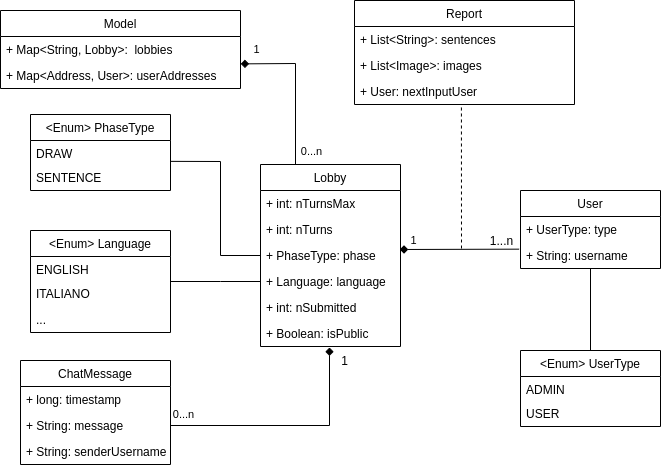

The diagram above was exported from draw.io. Its source (the exported page's mxGraphModel, read from the mxfile embedded in the PNG):
<mxGraphModel dx="868" dy="453" grid="1" gridSize="10" guides="1" tooltips="1" connect="1" arrows="1" fold="1" page="1" pageScale="1" pageWidth="827" pageHeight="1169" math="0" shadow="0">
  <root>
    <mxCell id="0" />
    <mxCell id="1" parent="0" />
    <mxCell id="Fll1lEJ776qZSrNcN8XA-10" value="ChatMessage" style="swimlane;fontStyle=0;childLayout=stackLayout;horizontal=1;startSize=26;fillColor=none;horizontalStack=0;resizeParent=1;resizeParentMax=0;resizeLast=0;collapsible=1;marginBottom=0;" parent="1" vertex="1">
      <mxGeometry x="80" y="460" width="150" height="104" as="geometry" />
    </mxCell>
    <mxCell id="Fll1lEJ776qZSrNcN8XA-11" value="+ long: timestamp" style="text;strokeColor=none;fillColor=none;align=left;verticalAlign=top;spacingLeft=4;spacingRight=4;overflow=hidden;rotatable=0;points=[[0,0.5],[1,0.5]];portConstraint=eastwest;" parent="Fll1lEJ776qZSrNcN8XA-10" vertex="1">
      <mxGeometry y="26" width="150" height="26" as="geometry" />
    </mxCell>
    <mxCell id="Fll1lEJ776qZSrNcN8XA-12" value="+ String: message" style="text;strokeColor=none;fillColor=none;align=left;verticalAlign=top;spacingLeft=4;spacingRight=4;overflow=hidden;rotatable=0;points=[[0,0.5],[1,0.5]];portConstraint=eastwest;" parent="Fll1lEJ776qZSrNcN8XA-10" vertex="1">
      <mxGeometry y="52" width="150" height="26" as="geometry" />
    </mxCell>
    <mxCell id="Fll1lEJ776qZSrNcN8XA-13" value="+ String: senderUsername" style="text;strokeColor=none;fillColor=none;align=left;verticalAlign=top;spacingLeft=4;spacingRight=4;overflow=hidden;rotatable=0;points=[[0,0.5],[1,0.5]];portConstraint=eastwest;" parent="Fll1lEJ776qZSrNcN8XA-10" vertex="1">
      <mxGeometry y="78" width="150" height="26" as="geometry" />
    </mxCell>
    <mxCell id="Fll1lEJ776qZSrNcN8XA-18" value="" style="endArrow=none;html=1;entryX=1;entryY=0.5;entryDx=0;entryDy=0;startArrow=diamond;startFill=1;rounded=0;" parent="1" target="Fll1lEJ776qZSrNcN8XA-12" edge="1">
      <mxGeometry width="50" height="50" relative="1" as="geometry">
        <mxPoint x="389" y="447" as="sourcePoint" />
        <mxPoint x="280" y="460" as="targetPoint" />
        <Array as="points">
          <mxPoint x="389" y="525" />
        </Array>
      </mxGeometry>
    </mxCell>
    <mxCell id="Fll1lEJ776qZSrNcN8XA-24" value="0...n" style="edgeLabel;html=1;align=center;verticalAlign=middle;resizable=0;points=[];" parent="Fll1lEJ776qZSrNcN8XA-18" vertex="1" connectable="0">
      <mxGeometry x="0.7143" y="-1" relative="1" as="geometry">
        <mxPoint x="-21.1" y="-11" as="offset" />
      </mxGeometry>
    </mxCell>
    <mxCell id="Fll1lEJ776qZSrNcN8XA-19" value="Lobby" style="swimlane;fontStyle=0;childLayout=stackLayout;horizontal=1;startSize=26;fillColor=none;horizontalStack=0;resizeParent=1;resizeParentMax=0;resizeLast=0;collapsible=1;marginBottom=0;whiteSpace=wrap;" parent="1" vertex="1">
      <mxGeometry x="320" y="264" width="140" height="182" as="geometry">
        <mxRectangle x="320" y="316" width="70" height="26" as="alternateBounds" />
      </mxGeometry>
    </mxCell>
    <mxCell id="Fll1lEJ776qZSrNcN8XA-91" value="+ int: nTurnsMax" style="text;strokeColor=none;fillColor=none;align=left;verticalAlign=top;spacingLeft=4;spacingRight=4;overflow=hidden;rotatable=0;points=[[0,0.5],[1,0.5]];portConstraint=eastwest;" parent="Fll1lEJ776qZSrNcN8XA-19" vertex="1">
      <mxGeometry y="26" width="140" height="26" as="geometry" />
    </mxCell>
    <mxCell id="Fll1lEJ776qZSrNcN8XA-92" value="+ int: nTurns" style="text;strokeColor=none;fillColor=none;align=left;verticalAlign=top;spacingLeft=4;spacingRight=4;overflow=hidden;rotatable=0;points=[[0,0.5],[1,0.5]];portConstraint=eastwest;" parent="Fll1lEJ776qZSrNcN8XA-19" vertex="1">
      <mxGeometry y="52" width="140" height="26" as="geometry" />
    </mxCell>
    <mxCell id="5yLh_MKZ6NsmZnqbJwX7-1" value="+ PhaseType: phase" style="text;strokeColor=none;fillColor=none;align=left;verticalAlign=top;spacingLeft=4;spacingRight=4;overflow=hidden;rotatable=0;points=[[0,0.5],[1,0.5]];portConstraint=eastwest;" parent="Fll1lEJ776qZSrNcN8XA-19" vertex="1">
      <mxGeometry y="78" width="140" height="26" as="geometry" />
    </mxCell>
    <mxCell id="Fll1lEJ776qZSrNcN8XA-22" value="+ Language: language" style="text;strokeColor=none;fillColor=none;align=left;verticalAlign=top;spacingLeft=4;spacingRight=4;overflow=hidden;rotatable=0;points=[[0,0.5],[1,0.5]];portConstraint=eastwest;" parent="Fll1lEJ776qZSrNcN8XA-19" vertex="1">
      <mxGeometry y="104" width="140" height="26" as="geometry" />
    </mxCell>
    <mxCell id="Fll1lEJ776qZSrNcN8XA-20" value="+ int: nSubmitted" style="text;strokeColor=none;fillColor=none;align=left;verticalAlign=top;spacingLeft=4;spacingRight=4;overflow=hidden;rotatable=0;points=[[0,0.5],[1,0.5]];portConstraint=eastwest;" parent="Fll1lEJ776qZSrNcN8XA-19" vertex="1">
      <mxGeometry y="130" width="140" height="26" as="geometry" />
    </mxCell>
    <mxCell id="5yLh_MKZ6NsmZnqbJwX7-2" value="+ Boolean: isPublic" style="text;strokeColor=none;fillColor=none;align=left;verticalAlign=top;spacingLeft=4;spacingRight=4;overflow=hidden;rotatable=0;points=[[0,0.5],[1,0.5]];portConstraint=eastwest;" parent="Fll1lEJ776qZSrNcN8XA-19" vertex="1">
      <mxGeometry y="156" width="140" height="26" as="geometry" />
    </mxCell>
    <mxCell id="Fll1lEJ776qZSrNcN8XA-25" value="1" style="text;html=1;align=center;verticalAlign=middle;resizable=0;points=[];autosize=1;" parent="1" vertex="1">
      <mxGeometry x="394" y="450" width="20" height="20" as="geometry" />
    </mxCell>
    <mxCell id="Fll1lEJ776qZSrNcN8XA-28" value="&lt;Enum&gt; PhaseType" style="swimlane;fontStyle=0;childLayout=stackLayout;horizontal=1;startSize=26;fillColor=none;horizontalStack=0;resizeParent=1;resizeParentMax=0;resizeLast=0;collapsible=1;marginBottom=0;" parent="1" vertex="1">
      <mxGeometry x="90" y="214" width="140" height="76" as="geometry" />
    </mxCell>
    <mxCell id="Fll1lEJ776qZSrNcN8XA-82" value="DRAW" style="text;strokeColor=none;fillColor=none;align=left;verticalAlign=top;spacingLeft=4;spacingRight=4;overflow=hidden;rotatable=0;points=[[0,0.5],[1,0.5]];portConstraint=eastwest;" parent="Fll1lEJ776qZSrNcN8XA-28" vertex="1">
      <mxGeometry y="26" width="140" height="24" as="geometry" />
    </mxCell>
    <mxCell id="Fll1lEJ776qZSrNcN8XA-83" value="SENTENCE" style="text;strokeColor=none;fillColor=none;align=left;verticalAlign=top;spacingLeft=4;spacingRight=4;overflow=hidden;rotatable=0;points=[[0,0.5],[1,0.5]];portConstraint=eastwest;" parent="Fll1lEJ776qZSrNcN8XA-28" vertex="1">
      <mxGeometry y="50" width="140" height="26" as="geometry" />
    </mxCell>
    <mxCell id="Fll1lEJ776qZSrNcN8XA-35" value="User" style="swimlane;fontStyle=0;childLayout=stackLayout;horizontal=1;startSize=26;fillColor=none;horizontalStack=0;resizeParent=1;resizeParentMax=0;resizeLast=0;collapsible=1;marginBottom=0;" parent="1" vertex="1">
      <mxGeometry x="580" y="290" width="140" height="78" as="geometry" />
    </mxCell>
    <mxCell id="Fll1lEJ776qZSrNcN8XA-36" value="+ UserType: type" style="text;strokeColor=none;fillColor=none;align=left;verticalAlign=top;spacingLeft=4;spacingRight=4;overflow=hidden;rotatable=0;points=[[0,0.5],[1,0.5]];portConstraint=eastwest;" parent="Fll1lEJ776qZSrNcN8XA-35" vertex="1">
      <mxGeometry y="26" width="140" height="26" as="geometry" />
    </mxCell>
    <mxCell id="Fll1lEJ776qZSrNcN8XA-37" value="+ String: username " style="text;strokeColor=none;fillColor=none;align=left;verticalAlign=top;spacingLeft=4;spacingRight=4;overflow=hidden;rotatable=0;points=[[0,0.5],[1,0.5]];portConstraint=eastwest;" parent="Fll1lEJ776qZSrNcN8XA-35" vertex="1">
      <mxGeometry y="52" width="140" height="26" as="geometry" />
    </mxCell>
    <mxCell id="Fll1lEJ776qZSrNcN8XA-39" value="" style="endArrow=none;html=1;exitX=0.995;exitY=0.269;exitDx=0;exitDy=0;exitPerimeter=0;entryX=-0.01;entryY=0.256;entryDx=0;entryDy=0;entryPerimeter=0;startArrow=diamond;startFill=1;" parent="1" source="5yLh_MKZ6NsmZnqbJwX7-1" target="Fll1lEJ776qZSrNcN8XA-37" edge="1">
      <mxGeometry width="50" height="50" relative="1" as="geometry">
        <mxPoint x="459.43999999999994" y="347.82399999999996" as="sourcePoint" />
        <mxPoint x="530" y="330" as="targetPoint" />
      </mxGeometry>
    </mxCell>
    <mxCell id="Fll1lEJ776qZSrNcN8XA-41" value="1" style="edgeLabel;html=1;align=center;verticalAlign=middle;resizable=0;points=[];" parent="Fll1lEJ776qZSrNcN8XA-39" vertex="1" connectable="0">
      <mxGeometry x="-0.7891" y="-1" relative="1" as="geometry">
        <mxPoint y="-10.91" as="offset" />
      </mxGeometry>
    </mxCell>
    <mxCell id="Fll1lEJ776qZSrNcN8XA-40" value="1...n" style="text;html=1;align=center;verticalAlign=middle;resizable=0;points=[];autosize=1;" parent="1" vertex="1">
      <mxGeometry x="541" y="330" width="40" height="20" as="geometry" />
    </mxCell>
    <mxCell id="Fll1lEJ776qZSrNcN8XA-57" value="Report" style="swimlane;fontStyle=0;childLayout=stackLayout;horizontal=1;startSize=26;fillColor=none;horizontalStack=0;resizeParent=1;resizeParentMax=0;resizeLast=0;collapsible=1;marginBottom=0;" parent="1" vertex="1">
      <mxGeometry x="414" y="100" width="220" height="104" as="geometry" />
    </mxCell>
    <mxCell id="Fll1lEJ776qZSrNcN8XA-58" value="+ List&lt;String&gt;: sentences" style="text;strokeColor=none;fillColor=none;align=left;verticalAlign=top;spacingLeft=4;spacingRight=4;overflow=hidden;rotatable=0;points=[[0,0.5],[1,0.5]];portConstraint=eastwest;" parent="Fll1lEJ776qZSrNcN8XA-57" vertex="1">
      <mxGeometry y="26" width="220" height="26" as="geometry" />
    </mxCell>
    <mxCell id="Fll1lEJ776qZSrNcN8XA-59" value="+ List&lt;Image&gt;: images" style="text;strokeColor=none;fillColor=none;align=left;verticalAlign=top;spacingLeft=4;spacingRight=4;overflow=hidden;rotatable=0;points=[[0,0.5],[1,0.5]];portConstraint=eastwest;" parent="Fll1lEJ776qZSrNcN8XA-57" vertex="1">
      <mxGeometry y="52" width="220" height="26" as="geometry" />
    </mxCell>
    <mxCell id="Fll1lEJ776qZSrNcN8XA-60" value="+ User: nextInputUser" style="text;strokeColor=none;fillColor=none;align=left;verticalAlign=top;spacingLeft=4;spacingRight=4;overflow=hidden;rotatable=0;points=[[0,0.5],[1,0.5]];portConstraint=eastwest;" parent="Fll1lEJ776qZSrNcN8XA-57" vertex="1">
      <mxGeometry y="78" width="220" height="26" as="geometry" />
    </mxCell>
    <mxCell id="Fll1lEJ776qZSrNcN8XA-72" value="" style="endArrow=none;html=1;entryX=0.486;entryY=1.008;entryDx=0;entryDy=0;entryPerimeter=0;dashed=1;" parent="1" target="Fll1lEJ776qZSrNcN8XA-60" edge="1">
      <mxGeometry width="50" height="50" relative="1" as="geometry">
        <mxPoint x="521" y="348" as="sourcePoint" />
        <mxPoint x="521.5799999999999" y="212.962" as="targetPoint" />
      </mxGeometry>
    </mxCell>
    <mxCell id="Fll1lEJ776qZSrNcN8XA-75" value="Model" style="swimlane;fontStyle=0;childLayout=stackLayout;horizontal=1;startSize=26;fillColor=none;horizontalStack=0;resizeParent=1;resizeParentMax=0;resizeLast=0;collapsible=1;marginBottom=0;" parent="1" vertex="1">
      <mxGeometry x="60" y="110" width="240" height="78" as="geometry" />
    </mxCell>
    <mxCell id="Fll1lEJ776qZSrNcN8XA-76" value="+ Map&lt;String, Lobby&gt;:  lobbies" style="text;strokeColor=none;fillColor=none;align=left;verticalAlign=top;spacingLeft=4;spacingRight=4;overflow=hidden;rotatable=0;points=[[0,0.5],[1,0.5]];portConstraint=eastwest;" parent="Fll1lEJ776qZSrNcN8XA-75" vertex="1">
      <mxGeometry y="26" width="240" height="26" as="geometry" />
    </mxCell>
    <mxCell id="Fll1lEJ776qZSrNcN8XA-77" value="+ Map&lt;Address, User&gt;: userAddresses" style="text;strokeColor=none;fillColor=none;align=left;verticalAlign=top;spacingLeft=4;spacingRight=4;overflow=hidden;rotatable=0;points=[[0,0.5],[1,0.5]];portConstraint=eastwest;" parent="Fll1lEJ776qZSrNcN8XA-75" vertex="1">
      <mxGeometry y="52" width="240" height="26" as="geometry" />
    </mxCell>
    <mxCell id="Fll1lEJ776qZSrNcN8XA-79" value="" style="endArrow=diamond;html=1;entryX=1.001;entryY=0.053;entryDx=0;entryDy=0;rounded=0;endFill=1;entryPerimeter=0;exitX=0.25;exitY=0;exitDx=0;exitDy=0;" parent="1" source="Fll1lEJ776qZSrNcN8XA-19" target="Fll1lEJ776qZSrNcN8XA-77" edge="1">
      <mxGeometry width="50" height="50" relative="1" as="geometry">
        <mxPoint x="460" y="381" as="sourcePoint" />
        <mxPoint x="530" y="400" as="targetPoint" />
        <Array as="points">
          <mxPoint x="355" y="163" />
        </Array>
      </mxGeometry>
    </mxCell>
    <mxCell id="Fll1lEJ776qZSrNcN8XA-80" value="0...n" style="edgeLabel;html=1;align=center;verticalAlign=middle;resizable=0;points=[];" parent="Fll1lEJ776qZSrNcN8XA-79" vertex="1" connectable="0">
      <mxGeometry x="-0.9305" y="1" relative="1" as="geometry">
        <mxPoint x="16" y="-9" as="offset" />
      </mxGeometry>
    </mxCell>
    <mxCell id="Fll1lEJ776qZSrNcN8XA-81" value="1" style="edgeLabel;html=1;align=center;verticalAlign=middle;resizable=0;points=[];" parent="Fll1lEJ776qZSrNcN8XA-79" vertex="1" connectable="0">
      <mxGeometry x="0.8609" relative="1" as="geometry">
        <mxPoint x="4" y="-15" as="offset" />
      </mxGeometry>
    </mxCell>
    <mxCell id="Fll1lEJ776qZSrNcN8XA-94" value="" style="endArrow=none;html=1;exitX=1.001;exitY=0.869;exitDx=0;exitDy=0;exitPerimeter=0;entryX=0;entryY=0.5;entryDx=0;entryDy=0;rounded=0;" parent="1" source="Fll1lEJ776qZSrNcN8XA-82" target="5yLh_MKZ6NsmZnqbJwX7-1" edge="1">
      <mxGeometry width="50" height="50" relative="1" as="geometry">
        <mxPoint x="280" y="370" as="sourcePoint" />
        <mxPoint x="330" y="320" as="targetPoint" />
        <Array as="points">
          <mxPoint x="280" y="261" />
          <mxPoint x="280" y="355" />
        </Array>
      </mxGeometry>
    </mxCell>
    <mxCell id="Fll1lEJ776qZSrNcN8XA-95" value="&lt;Enum&gt; UserType" style="swimlane;fontStyle=0;childLayout=stackLayout;horizontal=1;startSize=26;fillColor=none;horizontalStack=0;resizeParent=1;resizeParentMax=0;resizeLast=0;collapsible=1;marginBottom=0;" parent="1" vertex="1">
      <mxGeometry x="580" y="450" width="140" height="76" as="geometry" />
    </mxCell>
    <mxCell id="Fll1lEJ776qZSrNcN8XA-96" value="ADMIN" style="text;strokeColor=none;fillColor=none;align=left;verticalAlign=top;spacingLeft=4;spacingRight=4;overflow=hidden;rotatable=0;points=[[0,0.5],[1,0.5]];portConstraint=eastwest;" parent="Fll1lEJ776qZSrNcN8XA-95" vertex="1">
      <mxGeometry y="26" width="140" height="24" as="geometry" />
    </mxCell>
    <mxCell id="Fll1lEJ776qZSrNcN8XA-97" value="USER" style="text;strokeColor=none;fillColor=none;align=left;verticalAlign=top;spacingLeft=4;spacingRight=4;overflow=hidden;rotatable=0;points=[[0,0.5],[1,0.5]];portConstraint=eastwest;" parent="Fll1lEJ776qZSrNcN8XA-95" vertex="1">
      <mxGeometry y="50" width="140" height="26" as="geometry" />
    </mxCell>
    <mxCell id="Fll1lEJ776qZSrNcN8XA-98" value="" style="endArrow=none;html=1;entryX=0.5;entryY=1;entryDx=0;entryDy=0;" parent="1" source="Fll1lEJ776qZSrNcN8XA-95" target="Fll1lEJ776qZSrNcN8XA-35" edge="1">
      <mxGeometry width="50" height="50" relative="1" as="geometry">
        <mxPoint x="640" y="450" as="sourcePoint" />
        <mxPoint x="648" y="396" as="targetPoint" />
      </mxGeometry>
    </mxCell>
    <mxCell id="5yLh_MKZ6NsmZnqbJwX7-3" value="&lt;Enum&gt; Language" style="swimlane;fontStyle=0;childLayout=stackLayout;horizontal=1;startSize=26;fillColor=none;horizontalStack=0;resizeParent=1;resizeParentMax=0;resizeLast=0;collapsible=1;marginBottom=0;" parent="1" vertex="1">
      <mxGeometry x="90" y="330" width="140" height="102" as="geometry" />
    </mxCell>
    <mxCell id="5yLh_MKZ6NsmZnqbJwX7-4" value="ENGLISH" style="text;strokeColor=none;fillColor=none;align=left;verticalAlign=top;spacingLeft=4;spacingRight=4;overflow=hidden;rotatable=0;points=[[0,0.5],[1,0.5]];portConstraint=eastwest;" parent="5yLh_MKZ6NsmZnqbJwX7-3" vertex="1">
      <mxGeometry y="26" width="140" height="24" as="geometry" />
    </mxCell>
    <mxCell id="5yLh_MKZ6NsmZnqbJwX7-7" value="ITALIANO" style="text;strokeColor=none;fillColor=none;align=left;verticalAlign=top;spacingLeft=4;spacingRight=4;overflow=hidden;rotatable=0;points=[[0,0.5],[1,0.5]];portConstraint=eastwest;" parent="5yLh_MKZ6NsmZnqbJwX7-3" vertex="1">
      <mxGeometry y="50" width="140" height="26" as="geometry" />
    </mxCell>
    <mxCell id="5yLh_MKZ6NsmZnqbJwX7-5" value="..." style="text;strokeColor=none;fillColor=none;align=left;verticalAlign=top;spacingLeft=4;spacingRight=4;overflow=hidden;rotatable=0;points=[[0,0.5],[1,0.5]];portConstraint=eastwest;" parent="5yLh_MKZ6NsmZnqbJwX7-3" vertex="1">
      <mxGeometry y="76" width="140" height="26" as="geometry" />
    </mxCell>
    <mxCell id="5yLh_MKZ6NsmZnqbJwX7-6" value="" style="endArrow=none;html=1;entryX=0;entryY=0.5;entryDx=0;entryDy=0;rounded=0;" parent="1" target="Fll1lEJ776qZSrNcN8XA-22" edge="1">
      <mxGeometry width="50" height="50" relative="1" as="geometry">
        <mxPoint x="230" y="381" as="sourcePoint" />
        <mxPoint x="320" y="390" as="targetPoint" />
        <Array as="points">
          <mxPoint x="280" y="381" />
        </Array>
      </mxGeometry>
    </mxCell>
  </root>
</mxGraphModel>